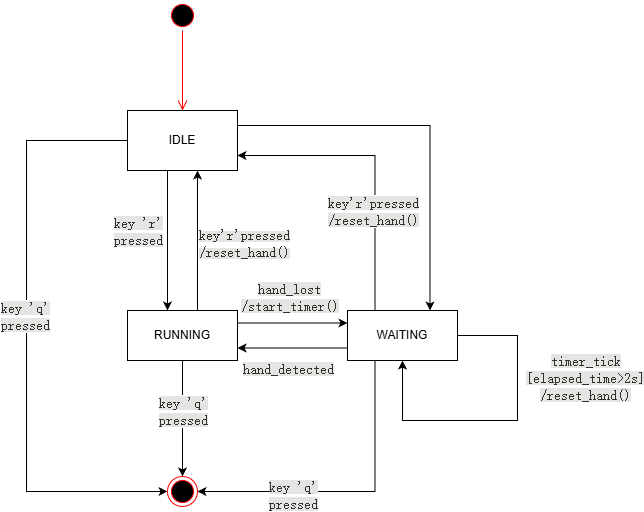

The diagram above was exported from draw.io. Its source (the exported page's mxGraphModel, read from the mxfile embedded in the PNG):
<mxGraphModel dx="2066" dy="1103" grid="1" gridSize="9" guides="1" tooltips="1" connect="1" arrows="1" fold="1" page="1" pageScale="1" pageWidth="827" pageHeight="1169" background="#ffffff" math="0" shadow="0">
  <root>
    <mxCell id="0" />
    <mxCell id="1" parent="0" />
    <mxCell id="A_p07d6qQ24WsHFfhSVU-2" value="" style="ellipse;html=1;shape=startState;fillColor=#000000;strokeColor=#ff0000;" parent="1" vertex="1">
      <mxGeometry x="330" y="190" width="30" height="30" as="geometry" />
    </mxCell>
    <mxCell id="A_p07d6qQ24WsHFfhSVU-3" value="" style="edgeStyle=orthogonalEdgeStyle;html=1;verticalAlign=bottom;endArrow=open;endSize=8;strokeColor=#ff0000;rounded=0;entryX=0.5;entryY=0;entryDx=0;entryDy=0;" parent="1" source="A_p07d6qQ24WsHFfhSVU-2" target="A_p07d6qQ24WsHFfhSVU-4" edge="1">
      <mxGeometry relative="1" as="geometry">
        <mxPoint x="345" y="280" as="targetPoint" />
      </mxGeometry>
    </mxCell>
    <mxCell id="A_p07d6qQ24WsHFfhSVU-10" style="edgeStyle=orthogonalEdgeStyle;rounded=0;orthogonalLoop=1;jettySize=auto;html=1;entryX=0.5;entryY=0;entryDx=0;entryDy=0;" parent="1" edge="1">
      <mxGeometry relative="1" as="geometry">
        <mxPoint x="330" y="360" as="sourcePoint" />
        <mxPoint x="330" y="500" as="targetPoint" />
      </mxGeometry>
    </mxCell>
    <mxCell id="A_p07d6qQ24WsHFfhSVU-18" value="&lt;span style=&quot;color: rgb(50, 48, 44); font-family: &amp;quot;DM Mono&amp;quot;, monospace; font-size: 14px; text-align: start; text-wrap-mode: wrap; background-color: rgb(228, 228, 226);&quot;&gt;key 'r' pressed&lt;/span&gt;" style="edgeLabel;html=1;align=center;verticalAlign=middle;resizable=0;points=[];" parent="A_p07d6qQ24WsHFfhSVU-10" vertex="1" connectable="0">
      <mxGeometry x="-0.4133" y="-1" relative="1" as="geometry">
        <mxPoint x="-29" y="19" as="offset" />
      </mxGeometry>
    </mxCell>
    <mxCell id="A_p07d6qQ24WsHFfhSVU-16" style="edgeStyle=orthogonalEdgeStyle;rounded=0;orthogonalLoop=1;jettySize=auto;html=1;exitX=1;exitY=0.25;exitDx=0;exitDy=0;entryX=0.75;entryY=0;entryDx=0;entryDy=0;" parent="1" source="A_p07d6qQ24WsHFfhSVU-4" target="A_p07d6qQ24WsHFfhSVU-6" edge="1">
      <mxGeometry relative="1" as="geometry" />
    </mxCell>
    <mxCell id="A_p07d6qQ24WsHFfhSVU-26" style="edgeStyle=orthogonalEdgeStyle;rounded=0;orthogonalLoop=1;jettySize=auto;html=1;exitX=0;exitY=0.5;exitDx=0;exitDy=0;entryX=0;entryY=0.5;entryDx=0;entryDy=0;" parent="1" source="A_p07d6qQ24WsHFfhSVU-4" target="A_p07d6qQ24WsHFfhSVU-25" edge="1">
      <mxGeometry relative="1" as="geometry">
        <Array as="points">
          <mxPoint x="189" y="330" />
          <mxPoint x="189" y="681" />
        </Array>
      </mxGeometry>
    </mxCell>
    <mxCell id="A_p07d6qQ24WsHFfhSVU-29" value="&lt;span style=&quot;color: rgb(50, 48, 44); font-family: &amp;quot;DM Mono&amp;quot;, monospace; font-size: 14px; text-align: start; text-wrap-mode: wrap; background-color: rgb(228, 228, 226);&quot;&gt;key 'q' pressed&lt;/span&gt;" style="edgeLabel;html=1;align=center;verticalAlign=middle;resizable=0;points=[];" parent="A_p07d6qQ24WsHFfhSVU-26" vertex="1" connectable="0">
      <mxGeometry x="-0.0685" y="-2" relative="1" as="geometry">
        <mxPoint as="offset" />
      </mxGeometry>
    </mxCell>
    <mxCell id="A_p07d6qQ24WsHFfhSVU-4" value="IDLE" style="html=1;whiteSpace=wrap;" parent="1" vertex="1">
      <mxGeometry x="290" y="300" width="110" height="60" as="geometry" />
    </mxCell>
    <mxCell id="A_p07d6qQ24WsHFfhSVU-11" style="edgeStyle=orthogonalEdgeStyle;rounded=0;orthogonalLoop=1;jettySize=auto;html=1;exitX=0.5;exitY=0;exitDx=0;exitDy=0;entryX=0.5;entryY=1;entryDx=0;entryDy=0;" parent="1" edge="1">
      <mxGeometry relative="1" as="geometry">
        <mxPoint x="360" y="500" as="sourcePoint" />
        <mxPoint x="360" y="360" as="targetPoint" />
      </mxGeometry>
    </mxCell>
    <mxCell id="A_p07d6qQ24WsHFfhSVU-19" value="&lt;span style=&quot;color: rgb(50, 48, 44); font-family: &amp;quot;DM Mono&amp;quot;, monospace; text-wrap-mode: wrap; background-color: rgb(228, 228, 226);&quot;&gt;&lt;font style=&quot;font-size: 14px;&quot;&gt;key'r'pressed&lt;/font&gt;&lt;/span&gt;&lt;div&gt;&lt;div&gt;&lt;span style=&quot;color: rgb(50, 48, 44); font-family: &amp;quot;DM Mono&amp;quot;, monospace; text-wrap-mode: wrap; background-color: rgb(228, 228, 226);&quot;&gt;&lt;font style=&quot;font-size: 14px;&quot;&gt;/reset_hand()&lt;/font&gt;&lt;/span&gt;&lt;/div&gt;&lt;/div&gt;" style="edgeLabel;html=1;align=left;verticalAlign=middle;resizable=0;points=[];" parent="A_p07d6qQ24WsHFfhSVU-11" vertex="1" connectable="0">
      <mxGeometry x="0.1768" y="-1" relative="1" as="geometry">
        <mxPoint x="-1" y="14" as="offset" />
      </mxGeometry>
    </mxCell>
    <mxCell id="A_p07d6qQ24WsHFfhSVU-12" style="edgeStyle=orthogonalEdgeStyle;rounded=0;orthogonalLoop=1;jettySize=auto;html=1;exitX=1;exitY=0.25;exitDx=0;exitDy=0;entryX=0;entryY=0.25;entryDx=0;entryDy=0;" parent="1" source="A_p07d6qQ24WsHFfhSVU-5" target="A_p07d6qQ24WsHFfhSVU-6" edge="1">
      <mxGeometry relative="1" as="geometry" />
    </mxCell>
    <mxCell id="A_p07d6qQ24WsHFfhSVU-20" value="&lt;span style=&quot;color: rgb(50, 48, 44); font-family: &amp;quot;DM Mono&amp;quot;, monospace; font-size: 14px; text-align: start; text-wrap-mode: wrap; background-color: rgb(228, 228, 226);&quot;&gt;hand_lost&lt;/span&gt;&lt;div&gt;&lt;span style=&quot;color: rgb(50, 48, 44); font-family: &amp;quot;DM Mono&amp;quot;, monospace; font-size: 14px; text-align: start; text-wrap-mode: wrap; background-color: rgb(228, 228, 226);&quot;&gt;/start_timer()&lt;/span&gt;&lt;span style=&quot;color: rgb(50, 48, 44); font-family: &amp;quot;DM Mono&amp;quot;, monospace; font-size: 14px; text-align: start; text-wrap-mode: wrap; background-color: rgb(228, 228, 226);&quot;&gt;&lt;/span&gt;&lt;/div&gt;" style="edgeLabel;html=1;align=center;verticalAlign=middle;resizable=0;points=[];" parent="A_p07d6qQ24WsHFfhSVU-12" vertex="1" connectable="0">
      <mxGeometry x="-0.0752" relative="1" as="geometry">
        <mxPoint y="-26" as="offset" />
      </mxGeometry>
    </mxCell>
    <mxCell id="A_p07d6qQ24WsHFfhSVU-27" style="edgeStyle=orthogonalEdgeStyle;rounded=0;orthogonalLoop=1;jettySize=auto;html=1;entryX=0.5;entryY=0;entryDx=0;entryDy=0;" parent="1" source="A_p07d6qQ24WsHFfhSVU-5" target="A_p07d6qQ24WsHFfhSVU-25" edge="1">
      <mxGeometry relative="1" as="geometry" />
    </mxCell>
    <mxCell id="A_p07d6qQ24WsHFfhSVU-30" value="&lt;span style=&quot;color: rgb(50, 48, 44); font-family: &amp;quot;DM Mono&amp;quot;, monospace; font-size: 14px; text-align: start; text-wrap-mode: wrap; background-color: rgb(228, 228, 226);&quot;&gt;key 'q' pressed&lt;/span&gt;" style="edgeLabel;html=1;align=center;verticalAlign=middle;resizable=0;points=[];" parent="A_p07d6qQ24WsHFfhSVU-27" vertex="1" connectable="0">
      <mxGeometry x="-0.1314" relative="1" as="geometry">
        <mxPoint as="offset" />
      </mxGeometry>
    </mxCell>
    <mxCell id="A_p07d6qQ24WsHFfhSVU-5" value="RUNNING" style="html=1;whiteSpace=wrap;" parent="1" vertex="1">
      <mxGeometry x="290" y="500" width="110" height="50" as="geometry" />
    </mxCell>
    <mxCell id="A_p07d6qQ24WsHFfhSVU-14" style="edgeStyle=orthogonalEdgeStyle;rounded=0;orthogonalLoop=1;jettySize=auto;html=1;exitX=0;exitY=0.75;exitDx=0;exitDy=0;entryX=1;entryY=0.75;entryDx=0;entryDy=0;" parent="1" source="A_p07d6qQ24WsHFfhSVU-6" target="A_p07d6qQ24WsHFfhSVU-5" edge="1">
      <mxGeometry relative="1" as="geometry" />
    </mxCell>
    <mxCell id="A_p07d6qQ24WsHFfhSVU-22" value="&lt;span style=&quot;color: rgb(50, 48, 44); font-family: &amp;quot;DM Mono&amp;quot;, monospace; font-size: 14px; text-align: start; text-wrap-mode: wrap; background-color: rgb(228, 228, 226);&quot;&gt;hand_detected&lt;/span&gt;" style="edgeLabel;html=1;align=center;verticalAlign=middle;resizable=0;points=[];" parent="A_p07d6qQ24WsHFfhSVU-14" vertex="1" connectable="0">
      <mxGeometry x="0.2006" y="-2" relative="1" as="geometry">
        <mxPoint x="6" y="23" as="offset" />
      </mxGeometry>
    </mxCell>
    <mxCell id="A_p07d6qQ24WsHFfhSVU-15" style="edgeStyle=orthogonalEdgeStyle;rounded=0;orthogonalLoop=1;jettySize=auto;html=1;exitX=0.25;exitY=0;exitDx=0;exitDy=0;entryX=1;entryY=0.75;entryDx=0;entryDy=0;" parent="1" source="A_p07d6qQ24WsHFfhSVU-6" target="A_p07d6qQ24WsHFfhSVU-4" edge="1">
      <mxGeometry relative="1" as="geometry" />
    </mxCell>
    <mxCell id="A_p07d6qQ24WsHFfhSVU-23" value="&lt;span style=&quot;color: rgb(50, 48, 44); font-family: &amp;quot;DM Mono&amp;quot;, monospace; font-size: 14px; text-align: start; text-wrap-mode: wrap; background-color: rgb(228, 228, 226);&quot;&gt;key'r'pressed&lt;/span&gt;&lt;div style=&quot;text-align: justify;&quot;&gt;&lt;span style=&quot;color: rgb(50, 48, 44); font-family: &amp;quot;DM Mono&amp;quot;, monospace; font-size: 14px; text-align: start; text-wrap-mode: wrap; background-color: rgb(228, 228, 226);&quot;&gt;/reset_hand()&lt;/span&gt;&lt;/div&gt;" style="edgeLabel;html=1;align=center;verticalAlign=middle;resizable=0;points=[];" parent="A_p07d6qQ24WsHFfhSVU-15" vertex="1" connectable="0">
      <mxGeometry x="-0.3188" y="2" relative="1" as="geometry">
        <mxPoint as="offset" />
      </mxGeometry>
    </mxCell>
    <mxCell id="A_p07d6qQ24WsHFfhSVU-28" style="edgeStyle=orthogonalEdgeStyle;rounded=0;orthogonalLoop=1;jettySize=auto;html=1;exitX=0.25;exitY=1;exitDx=0;exitDy=0;entryX=1;entryY=0.5;entryDx=0;entryDy=0;" parent="1" source="A_p07d6qQ24WsHFfhSVU-6" target="A_p07d6qQ24WsHFfhSVU-25" edge="1">
      <mxGeometry relative="1" as="geometry" />
    </mxCell>
    <mxCell id="A_p07d6qQ24WsHFfhSVU-31" value="&lt;span style=&quot;color: rgb(50, 48, 44); font-family: &amp;quot;DM Mono&amp;quot;, monospace; font-size: 14px; text-align: start; text-wrap-mode: wrap; background-color: rgb(228, 228, 226);&quot;&gt;key 'q' pressed&lt;/span&gt;" style="edgeLabel;html=1;align=center;verticalAlign=middle;resizable=0;points=[];" parent="A_p07d6qQ24WsHFfhSVU-28" vertex="1" connectable="0">
      <mxGeometry x="0.3796" y="3" relative="1" as="geometry">
        <mxPoint as="offset" />
      </mxGeometry>
    </mxCell>
    <mxCell id="A_p07d6qQ24WsHFfhSVU-6" value="WAITING" style="html=1;whiteSpace=wrap;" parent="1" vertex="1">
      <mxGeometry x="510" y="500" width="110" height="50" as="geometry" />
    </mxCell>
    <mxCell id="A_p07d6qQ24WsHFfhSVU-17" style="edgeStyle=orthogonalEdgeStyle;rounded=0;orthogonalLoop=1;jettySize=auto;html=1;exitX=1;exitY=0.5;exitDx=0;exitDy=0;entryX=0.5;entryY=1;entryDx=0;entryDy=0;" parent="1" source="A_p07d6qQ24WsHFfhSVU-6" target="A_p07d6qQ24WsHFfhSVU-6" edge="1">
      <mxGeometry relative="1" as="geometry">
        <Array as="points">
          <mxPoint x="680" y="525" />
          <mxPoint x="680" y="610" />
          <mxPoint x="565" y="610" />
        </Array>
      </mxGeometry>
    </mxCell>
    <mxCell id="A_p07d6qQ24WsHFfhSVU-24" value="&lt;span style=&quot;color: rgb(50, 48, 44); font-family: &amp;quot;DM Mono&amp;quot;, monospace; font-size: 14px; text-align: start; text-wrap-mode: wrap; background-color: rgb(228, 228, 226);&quot;&gt;timer_tick&lt;/span&gt;&lt;div&gt;&lt;span style=&quot;color: rgb(50, 48, 44); font-family: &amp;quot;DM Mono&amp;quot;, monospace; font-size: 14px; text-align: start; text-wrap-mode: wrap; background-color: rgb(228, 228, 226);&quot;&gt;[elapsed_time&amp;gt;2s]&lt;/span&gt;&lt;span style=&quot;color: rgb(50, 48, 44); font-family: &amp;quot;DM Mono&amp;quot;, monospace; font-size: 14px; text-align: start; text-wrap-mode: wrap; background-color: rgb(228, 228, 226);&quot;&gt;&lt;/span&gt;&lt;/div&gt;&lt;div&gt;&lt;span style=&quot;color: rgb(50, 48, 44); font-family: &amp;quot;DM Mono&amp;quot;, monospace; font-size: 14px; text-align: start; text-wrap-mode: wrap; background-color: rgb(228, 228, 226);&quot;&gt;/reset_hand()&lt;/span&gt;&lt;span style=&quot;color: rgb(50, 48, 44); font-family: &amp;quot;DM Mono&amp;quot;, monospace; font-size: 14px; text-align: start; text-wrap-mode: wrap; background-color: rgb(228, 228, 226);&quot;&gt;&lt;/span&gt;&lt;/div&gt;" style="edgeLabel;html=1;align=center;verticalAlign=middle;resizable=0;points=[];" parent="A_p07d6qQ24WsHFfhSVU-17" vertex="1" connectable="0">
      <mxGeometry x="-0.4255" y="3" relative="1" as="geometry">
        <mxPoint x="64" y="10" as="offset" />
      </mxGeometry>
    </mxCell>
    <mxCell id="A_p07d6qQ24WsHFfhSVU-25" value="" style="ellipse;html=1;shape=endState;fillColor=#000000;strokeColor=#ff0000;" parent="1" vertex="1">
      <mxGeometry x="330" y="666" width="30" height="30" as="geometry" />
    </mxCell>
  </root>
</mxGraphModel>